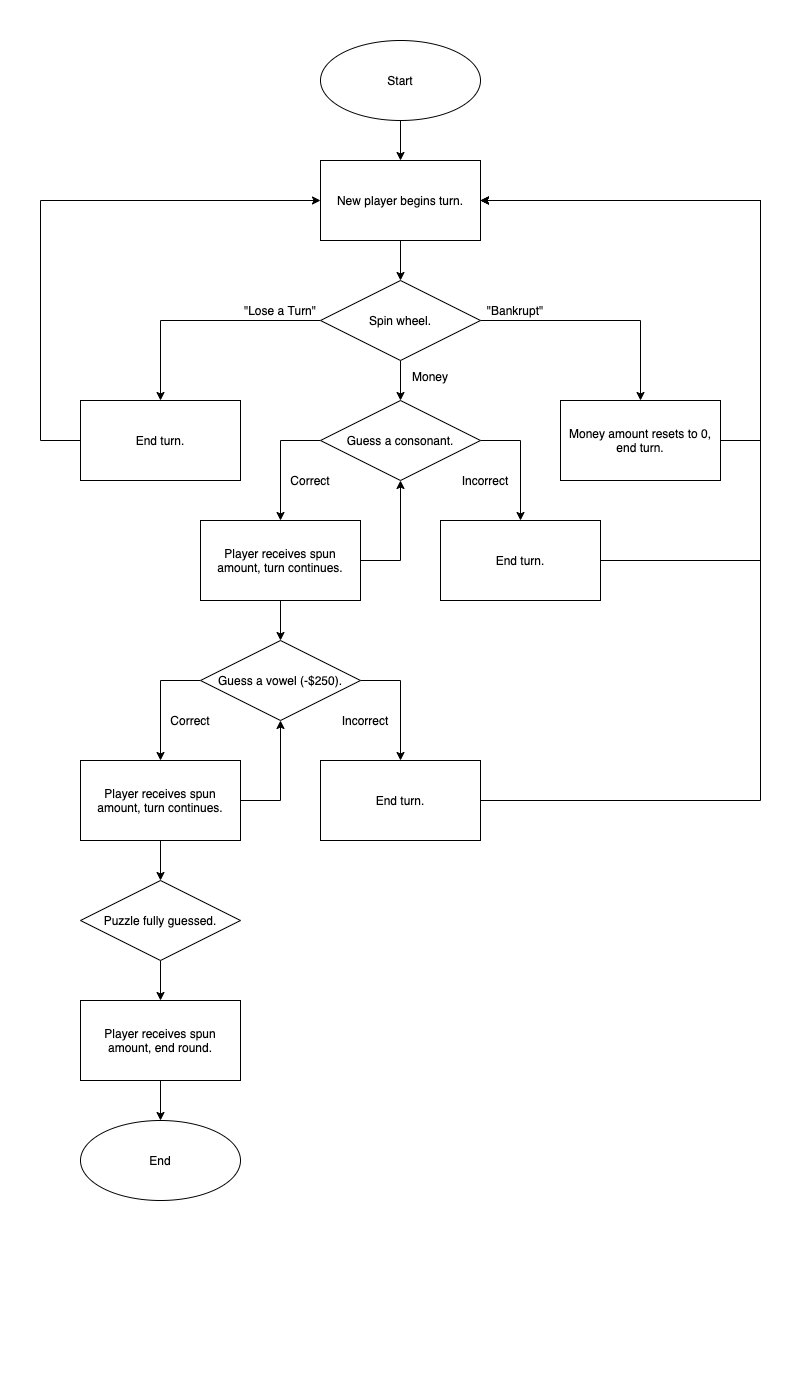

The diagram above was exported from draw.io. Its source (the exported page's mxGraphModel, read from the mxfile embedded in the PNG):
<mxGraphModel dx="1577" dy="1077" grid="1" gridSize="10" guides="1" tooltips="1" connect="1" arrows="1" fold="1" page="1" pageScale="1" pageWidth="800" pageHeight="1400" math="0" shadow="0">
  <root>
    <mxCell id="0" />
    <mxCell id="1" parent="0" />
    <mxCell id="xZs3hjM9SDrJLuaTWfPA-170" style="edgeStyle=orthogonalEdgeStyle;rounded=0;orthogonalLoop=1;jettySize=auto;html=1;exitX=1;exitY=0.5;exitDx=0;exitDy=0;entryX=0;entryY=0.5;entryDx=0;entryDy=0;startArrow=ERone;startFill=0;endArrow=ERone;endFill=0;" parent="1" edge="1">
      <mxGeometry relative="1" as="geometry" />
    </mxCell>
    <mxCell id="A_NcmBf0O3-1jHyM8Cjr-14" style="edgeStyle=orthogonalEdgeStyle;rounded=0;orthogonalLoop=1;jettySize=auto;html=1;exitX=0.5;exitY=1;exitDx=0;exitDy=0;entryX=0.5;entryY=0;entryDx=0;entryDy=0;" edge="1" parent="1" source="IIU-4SdQcoJQu4lSxyKF-1" target="A_NcmBf0O3-1jHyM8Cjr-13">
      <mxGeometry relative="1" as="geometry" />
    </mxCell>
    <mxCell id="IIU-4SdQcoJQu4lSxyKF-1" value="Start" style="ellipse;whiteSpace=wrap;html=1;" parent="1" vertex="1">
      <mxGeometry x="320" y="40" width="160" height="80" as="geometry" />
    </mxCell>
    <mxCell id="AkoiYLb9yKi1BD_2R_eA-5" style="edgeStyle=orthogonalEdgeStyle;rounded=0;orthogonalLoop=1;jettySize=auto;html=1;exitX=0;exitY=0.5;exitDx=0;exitDy=0;entryX=0.5;entryY=0;entryDx=0;entryDy=0;" edge="1" parent="1" source="AkoiYLb9yKi1BD_2R_eA-1" target="AkoiYLb9yKi1BD_2R_eA-2">
      <mxGeometry relative="1" as="geometry" />
    </mxCell>
    <mxCell id="AkoiYLb9yKi1BD_2R_eA-6" style="edgeStyle=orthogonalEdgeStyle;rounded=0;orthogonalLoop=1;jettySize=auto;html=1;exitX=0.5;exitY=1;exitDx=0;exitDy=0;entryX=0.5;entryY=0;entryDx=0;entryDy=0;" edge="1" parent="1" source="AkoiYLb9yKi1BD_2R_eA-1">
      <mxGeometry relative="1" as="geometry">
        <mxPoint x="400" y="400" as="targetPoint" />
      </mxGeometry>
    </mxCell>
    <mxCell id="AkoiYLb9yKi1BD_2R_eA-7" style="edgeStyle=orthogonalEdgeStyle;rounded=0;orthogonalLoop=1;jettySize=auto;html=1;exitX=1;exitY=0.5;exitDx=0;exitDy=0;entryX=0.5;entryY=0;entryDx=0;entryDy=0;" edge="1" parent="1" source="AkoiYLb9yKi1BD_2R_eA-1" target="AkoiYLb9yKi1BD_2R_eA-4">
      <mxGeometry relative="1" as="geometry" />
    </mxCell>
    <mxCell id="AkoiYLb9yKi1BD_2R_eA-1" value="Spin wheel." style="rhombus;whiteSpace=wrap;html=1;" vertex="1" parent="1">
      <mxGeometry x="320" y="280" width="160" height="80" as="geometry" />
    </mxCell>
    <mxCell id="gxc9gJo3Ah3AmVasm0lW-5" style="edgeStyle=orthogonalEdgeStyle;rounded=0;orthogonalLoop=1;jettySize=auto;html=1;entryX=0;entryY=0.5;entryDx=0;entryDy=0;" edge="1" parent="1" source="AkoiYLb9yKi1BD_2R_eA-2" target="A_NcmBf0O3-1jHyM8Cjr-13">
      <mxGeometry relative="1" as="geometry">
        <Array as="points">
          <mxPoint x="40" y="440" />
          <mxPoint x="40" y="200" />
        </Array>
      </mxGeometry>
    </mxCell>
    <mxCell id="AkoiYLb9yKi1BD_2R_eA-2" value="&lt;span&gt;End turn.&lt;/span&gt;" style="rounded=0;whiteSpace=wrap;html=1;" vertex="1" parent="1">
      <mxGeometry x="80" y="400" width="160" height="80" as="geometry" />
    </mxCell>
    <mxCell id="gxc9gJo3Ah3AmVasm0lW-6" style="edgeStyle=orthogonalEdgeStyle;rounded=0;orthogonalLoop=1;jettySize=auto;html=1;exitX=1;exitY=0.5;exitDx=0;exitDy=0;entryX=1;entryY=0.5;entryDx=0;entryDy=0;" edge="1" parent="1" source="AkoiYLb9yKi1BD_2R_eA-4" target="A_NcmBf0O3-1jHyM8Cjr-13">
      <mxGeometry relative="1" as="geometry">
        <Array as="points">
          <mxPoint x="760" y="440" />
          <mxPoint x="760" y="200" />
        </Array>
      </mxGeometry>
    </mxCell>
    <mxCell id="AkoiYLb9yKi1BD_2R_eA-4" value="Money amount resets to 0, end turn." style="rounded=0;whiteSpace=wrap;html=1;" vertex="1" parent="1">
      <mxGeometry x="560" y="400" width="160" height="80" as="geometry" />
    </mxCell>
    <mxCell id="A_NcmBf0O3-1jHyM8Cjr-1" value="&quot;Lose a Turn&quot;" style="text;html=1;strokeColor=none;fillColor=none;align=center;verticalAlign=middle;whiteSpace=wrap;rounded=0;" vertex="1" parent="1">
      <mxGeometry x="240" y="300" width="80" height="20" as="geometry" />
    </mxCell>
    <mxCell id="A_NcmBf0O3-1jHyM8Cjr-2" value="Money" style="text;html=1;strokeColor=none;fillColor=none;align=center;verticalAlign=middle;whiteSpace=wrap;rounded=0;" vertex="1" parent="1">
      <mxGeometry x="410" y="366" width="40" height="20" as="geometry" />
    </mxCell>
    <mxCell id="A_NcmBf0O3-1jHyM8Cjr-3" value="&quot;Bankrupt&quot;" style="text;html=1;strokeColor=none;fillColor=none;align=center;verticalAlign=middle;whiteSpace=wrap;rounded=0;" vertex="1" parent="1">
      <mxGeometry x="485" y="300" width="60" height="20" as="geometry" />
    </mxCell>
    <mxCell id="A_NcmBf0O3-1jHyM8Cjr-7" style="edgeStyle=orthogonalEdgeStyle;rounded=0;orthogonalLoop=1;jettySize=auto;html=1;exitX=0;exitY=0.5;exitDx=0;exitDy=0;" edge="1" parent="1" source="A_NcmBf0O3-1jHyM8Cjr-4">
      <mxGeometry relative="1" as="geometry">
        <mxPoint x="280" y="520" as="targetPoint" />
      </mxGeometry>
    </mxCell>
    <mxCell id="A_NcmBf0O3-1jHyM8Cjr-10" style="edgeStyle=orthogonalEdgeStyle;rounded=0;orthogonalLoop=1;jettySize=auto;html=1;exitX=1;exitY=0.5;exitDx=0;exitDy=0;" edge="1" parent="1" source="A_NcmBf0O3-1jHyM8Cjr-4" target="A_NcmBf0O3-1jHyM8Cjr-9">
      <mxGeometry relative="1" as="geometry" />
    </mxCell>
    <mxCell id="A_NcmBf0O3-1jHyM8Cjr-4" value="Guess a consonant." style="rhombus;whiteSpace=wrap;html=1;" vertex="1" parent="1">
      <mxGeometry x="320" y="400" width="160" height="80" as="geometry" />
    </mxCell>
    <mxCell id="A_NcmBf0O3-1jHyM8Cjr-19" style="edgeStyle=orthogonalEdgeStyle;rounded=0;orthogonalLoop=1;jettySize=auto;html=1;exitX=1;exitY=0.5;exitDx=0;exitDy=0;entryX=0.5;entryY=0;entryDx=0;entryDy=0;" edge="1" parent="1" source="A_NcmBf0O3-1jHyM8Cjr-5" target="A_NcmBf0O3-1jHyM8Cjr-18">
      <mxGeometry relative="1" as="geometry" />
    </mxCell>
    <mxCell id="A_NcmBf0O3-1jHyM8Cjr-22" style="edgeStyle=orthogonalEdgeStyle;rounded=0;orthogonalLoop=1;jettySize=auto;html=1;exitX=0;exitY=0.5;exitDx=0;exitDy=0;entryX=0.5;entryY=0;entryDx=0;entryDy=0;" edge="1" parent="1" source="A_NcmBf0O3-1jHyM8Cjr-5" target="A_NcmBf0O3-1jHyM8Cjr-24">
      <mxGeometry relative="1" as="geometry">
        <mxPoint x="160" y="640" as="targetPoint" />
      </mxGeometry>
    </mxCell>
    <mxCell id="A_NcmBf0O3-1jHyM8Cjr-5" value="Guess a vowel (-$250)." style="rhombus;whiteSpace=wrap;html=1;" vertex="1" parent="1">
      <mxGeometry x="200" y="640" width="160" height="80" as="geometry" />
    </mxCell>
    <mxCell id="A_NcmBf0O3-1jHyM8Cjr-8" value="Correct" style="text;html=1;strokeColor=none;fillColor=none;align=center;verticalAlign=middle;whiteSpace=wrap;rounded=0;" vertex="1" parent="1">
      <mxGeometry x="290" y="470" width="40" height="20" as="geometry" />
    </mxCell>
    <mxCell id="gxc9gJo3Ah3AmVasm0lW-7" style="edgeStyle=orthogonalEdgeStyle;rounded=0;orthogonalLoop=1;jettySize=auto;html=1;entryX=1;entryY=0.5;entryDx=0;entryDy=0;" edge="1" parent="1" source="A_NcmBf0O3-1jHyM8Cjr-9" target="A_NcmBf0O3-1jHyM8Cjr-13">
      <mxGeometry relative="1" as="geometry">
        <Array as="points">
          <mxPoint x="760" y="560" />
          <mxPoint x="760" y="200" />
        </Array>
      </mxGeometry>
    </mxCell>
    <mxCell id="A_NcmBf0O3-1jHyM8Cjr-9" value="&lt;span&gt;End turn.&lt;/span&gt;" style="rounded=0;whiteSpace=wrap;html=1;" vertex="1" parent="1">
      <mxGeometry x="440" y="520" width="160" height="80" as="geometry" />
    </mxCell>
    <mxCell id="A_NcmBf0O3-1jHyM8Cjr-11" value="Incorrect" style="text;html=1;strokeColor=none;fillColor=none;align=center;verticalAlign=middle;whiteSpace=wrap;rounded=0;" vertex="1" parent="1">
      <mxGeometry x="450" y="470" width="70" height="20" as="geometry" />
    </mxCell>
    <mxCell id="A_NcmBf0O3-1jHyM8Cjr-15" style="edgeStyle=orthogonalEdgeStyle;rounded=0;orthogonalLoop=1;jettySize=auto;html=1;exitX=0.5;exitY=1;exitDx=0;exitDy=0;entryX=0.5;entryY=0;entryDx=0;entryDy=0;" edge="1" parent="1" source="A_NcmBf0O3-1jHyM8Cjr-13" target="AkoiYLb9yKi1BD_2R_eA-1">
      <mxGeometry relative="1" as="geometry" />
    </mxCell>
    <mxCell id="A_NcmBf0O3-1jHyM8Cjr-13" value="&lt;span&gt;New player begins turn.&lt;/span&gt;" style="rounded=0;whiteSpace=wrap;html=1;" vertex="1" parent="1">
      <mxGeometry x="320" y="160" width="160" height="80" as="geometry" />
    </mxCell>
    <mxCell id="gxc9gJo3Ah3AmVasm0lW-8" style="edgeStyle=orthogonalEdgeStyle;rounded=0;orthogonalLoop=1;jettySize=auto;html=1;exitX=1;exitY=0.5;exitDx=0;exitDy=0;" edge="1" parent="1" source="A_NcmBf0O3-1jHyM8Cjr-18">
      <mxGeometry relative="1" as="geometry">
        <mxPoint x="480" y="200" as="targetPoint" />
        <Array as="points">
          <mxPoint x="760" y="800" />
          <mxPoint x="760" y="200" />
        </Array>
      </mxGeometry>
    </mxCell>
    <mxCell id="A_NcmBf0O3-1jHyM8Cjr-18" value="&lt;span&gt;End turn.&lt;/span&gt;" style="rounded=0;whiteSpace=wrap;html=1;" vertex="1" parent="1">
      <mxGeometry x="320" y="760" width="160" height="80" as="geometry" />
    </mxCell>
    <mxCell id="A_NcmBf0O3-1jHyM8Cjr-25" style="edgeStyle=orthogonalEdgeStyle;rounded=0;orthogonalLoop=1;jettySize=auto;html=1;exitX=1;exitY=0.5;exitDx=0;exitDy=0;entryX=0.5;entryY=1;entryDx=0;entryDy=0;" edge="1" parent="1" source="A_NcmBf0O3-1jHyM8Cjr-24" target="A_NcmBf0O3-1jHyM8Cjr-5">
      <mxGeometry relative="1" as="geometry" />
    </mxCell>
    <mxCell id="gxc9gJo3Ah3AmVasm0lW-2" style="edgeStyle=orthogonalEdgeStyle;rounded=0;orthogonalLoop=1;jettySize=auto;html=1;entryX=0.5;entryY=0;entryDx=0;entryDy=0;" edge="1" parent="1" source="A_NcmBf0O3-1jHyM8Cjr-24" target="gxc9gJo3Ah3AmVasm0lW-1">
      <mxGeometry relative="1" as="geometry" />
    </mxCell>
    <mxCell id="A_NcmBf0O3-1jHyM8Cjr-24" value="&lt;span&gt;Player receives spun amount, turn continues.&lt;/span&gt;" style="rounded=0;whiteSpace=wrap;html=1;" vertex="1" parent="1">
      <mxGeometry x="80" y="760" width="160" height="80" as="geometry" />
    </mxCell>
    <mxCell id="A_NcmBf0O3-1jHyM8Cjr-26" value="Correct" style="text;html=1;strokeColor=none;fillColor=none;align=center;verticalAlign=middle;whiteSpace=wrap;rounded=0;" vertex="1" parent="1">
      <mxGeometry x="170" y="710" width="40" height="20" as="geometry" />
    </mxCell>
    <mxCell id="A_NcmBf0O3-1jHyM8Cjr-27" value="Incorrect" style="text;html=1;strokeColor=none;fillColor=none;align=center;verticalAlign=middle;whiteSpace=wrap;rounded=0;" vertex="1" parent="1">
      <mxGeometry x="330" y="710" width="70" height="20" as="geometry" />
    </mxCell>
    <mxCell id="A_NcmBf0O3-1jHyM8Cjr-57" value="End" style="ellipse;whiteSpace=wrap;html=1;" vertex="1" parent="1">
      <mxGeometry x="80" y="1120" width="160" height="80" as="geometry" />
    </mxCell>
    <mxCell id="A_NcmBf0O3-1jHyM8Cjr-63" style="edgeStyle=orthogonalEdgeStyle;rounded=0;orthogonalLoop=1;jettySize=auto;html=1;entryX=0.5;entryY=0;entryDx=0;entryDy=0;" edge="1" parent="1" source="A_NcmBf0O3-1jHyM8Cjr-62" target="A_NcmBf0O3-1jHyM8Cjr-5">
      <mxGeometry relative="1" as="geometry" />
    </mxCell>
    <mxCell id="A_NcmBf0O3-1jHyM8Cjr-64" style="edgeStyle=orthogonalEdgeStyle;rounded=0;orthogonalLoop=1;jettySize=auto;html=1;exitX=1;exitY=0.5;exitDx=0;exitDy=0;entryX=0.5;entryY=1;entryDx=0;entryDy=0;" edge="1" parent="1" source="A_NcmBf0O3-1jHyM8Cjr-62" target="A_NcmBf0O3-1jHyM8Cjr-4">
      <mxGeometry relative="1" as="geometry" />
    </mxCell>
    <mxCell id="A_NcmBf0O3-1jHyM8Cjr-62" value="&lt;span&gt;Player receives spun amount, turn continues.&lt;/span&gt;" style="rounded=0;whiteSpace=wrap;html=1;" vertex="1" parent="1">
      <mxGeometry x="200" y="520" width="160" height="80" as="geometry" />
    </mxCell>
    <mxCell id="gxc9gJo3Ah3AmVasm0lW-4" style="edgeStyle=orthogonalEdgeStyle;rounded=0;orthogonalLoop=1;jettySize=auto;html=1;exitX=0.5;exitY=1;exitDx=0;exitDy=0;entryX=0.5;entryY=0;entryDx=0;entryDy=0;" edge="1" parent="1" source="gxc9gJo3Ah3AmVasm0lW-1" target="gxc9gJo3Ah3AmVasm0lW-3">
      <mxGeometry relative="1" as="geometry" />
    </mxCell>
    <mxCell id="gxc9gJo3Ah3AmVasm0lW-1" value="Puzzle fully guessed." style="rhombus;whiteSpace=wrap;html=1;" vertex="1" parent="1">
      <mxGeometry x="80" y="880" width="160" height="80" as="geometry" />
    </mxCell>
    <mxCell id="gxc9gJo3Ah3AmVasm0lW-9" style="edgeStyle=orthogonalEdgeStyle;rounded=0;orthogonalLoop=1;jettySize=auto;html=1;exitX=0.5;exitY=1;exitDx=0;exitDy=0;entryX=0.5;entryY=0;entryDx=0;entryDy=0;" edge="1" parent="1" source="gxc9gJo3Ah3AmVasm0lW-3" target="A_NcmBf0O3-1jHyM8Cjr-57">
      <mxGeometry relative="1" as="geometry" />
    </mxCell>
    <mxCell id="gxc9gJo3Ah3AmVasm0lW-3" value="&lt;span&gt;Player receives spun amount, end round.&lt;/span&gt;" style="rounded=0;whiteSpace=wrap;html=1;" vertex="1" parent="1">
      <mxGeometry x="80" y="1000" width="160" height="80" as="geometry" />
    </mxCell>
  </root>
</mxGraphModel>